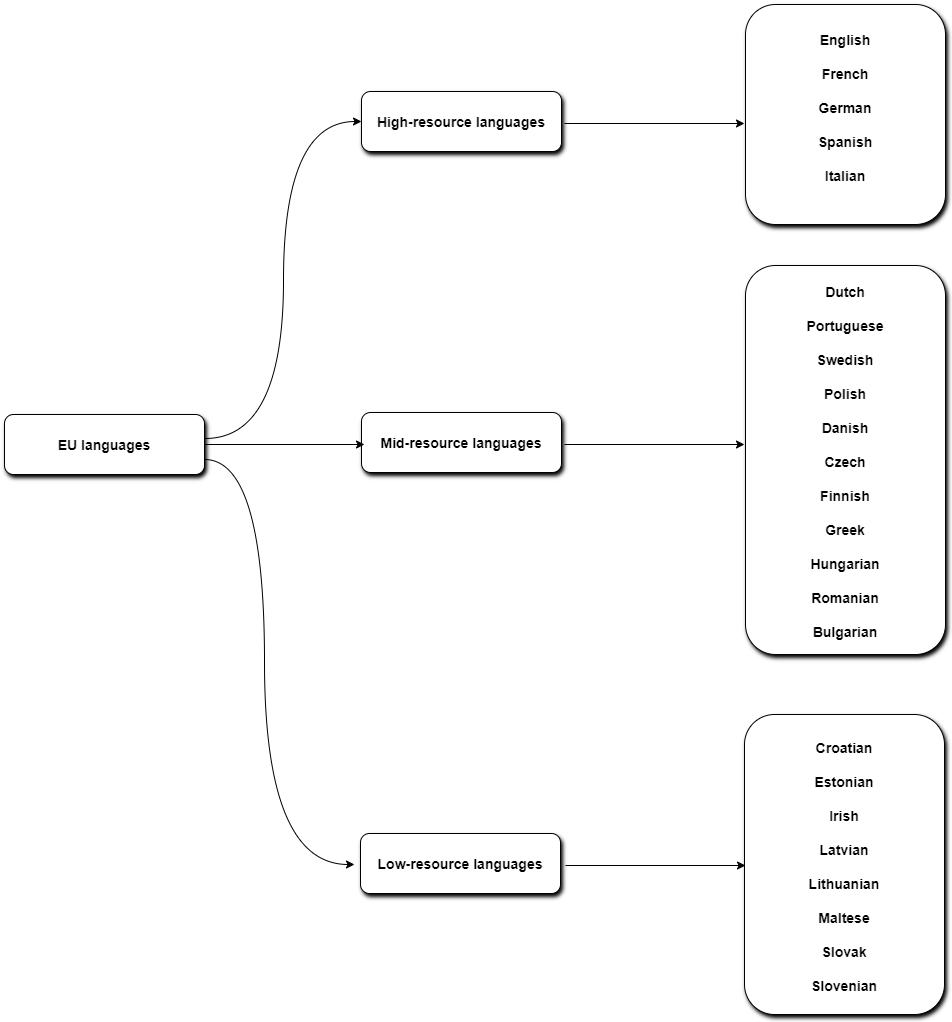

The diagram above was exported from draw.io. Its source (the exported page's mxGraphModel, read from the mxfile embedded in the PNG):
<mxGraphModel dx="1492" dy="866" grid="1" gridSize="10" guides="1" tooltips="1" connect="1" arrows="1" fold="1" page="1" pageScale="1.5" pageWidth="1169" pageHeight="827" background="none" math="0" shadow="0">
  <root>
    <mxCell id="0" />
    <mxCell id="1" parent="0" />
    <mxCell id="2" value="EU languages" style="rounded=1;shadow=1;fontStyle=1;fontSize=14;" parent="1" vertex="1">
      <mxGeometry x="80" y="590" width="200" height="60" as="geometry" />
    </mxCell>
    <mxCell id="4" value="English&#10;&#10;French&#10;&#10;German&#10;&#10;Spanish&#10;&#10;Italian&#10;" style="rounded=1;shadow=1;fontStyle=1;fontSize=14;spacingTop=3;spacing=2;" parent="1" vertex="1">
      <mxGeometry x="821" y="180" width="200" height="220" as="geometry" />
    </mxCell>
    <mxCell id="8" value="High-resource languages" style="rounded=1;shadow=1;fontStyle=1;fontSize=14;" parent="1" vertex="1">
      <mxGeometry x="437" y="267" width="200" height="60" as="geometry" />
    </mxCell>
    <mxCell id="U0M7P9hVcoNRRSzjhQHZ-57" style="edgeStyle=orthogonalEdgeStyle;rounded=0;orthogonalLoop=1;jettySize=auto;html=1;exitX=0.5;exitY=1;exitDx=0;exitDy=0;" edge="1" parent="1" source="4" target="4">
      <mxGeometry relative="1" as="geometry" />
    </mxCell>
    <mxCell id="U0M7P9hVcoNRRSzjhQHZ-58" value="Dutch&#10;&#10;Portuguese&#10;&#10;Swedish&#10;&#10;Polish&#10;&#10;Danish&#10;&#10;Czech&#10;&#10;Finnish&#10;&#10;Greek&#10;&#10;Hungarian&#10;&#10;Romanian&#10;&#10;Bulgarian" style="rounded=1;shadow=1;fontStyle=1;fontSize=14;spacingTop=3;spacing=2;" vertex="1" parent="1">
      <mxGeometry x="821" y="441" width="200" height="389" as="geometry" />
    </mxCell>
    <mxCell id="U0M7P9hVcoNRRSzjhQHZ-59" value="Mid-resource languages" style="rounded=1;shadow=1;fontStyle=1;fontSize=14;" vertex="1" parent="1">
      <mxGeometry x="437" y="588" width="200" height="60" as="geometry" />
    </mxCell>
    <mxCell id="U0M7P9hVcoNRRSzjhQHZ-62" value="Croatian&#10;&#10;Estonian&#10;&#10;Irish&#10;&#10;Latvian&#10;&#10;Lithuanian&#10;&#10;Maltese&#10;&#10;Slovak&#10;&#10;Slovenian" style="rounded=1;shadow=1;fontStyle=1;fontSize=14;spacingTop=3;spacing=2;" vertex="1" parent="1">
      <mxGeometry x="820" y="890" width="200" height="300" as="geometry" />
    </mxCell>
    <mxCell id="U0M7P9hVcoNRRSzjhQHZ-63" value="Low-resource languages" style="rounded=1;shadow=1;fontStyle=1;fontSize=14;" vertex="1" parent="1">
      <mxGeometry x="436" y="1009" width="200" height="60" as="geometry" />
    </mxCell>
    <mxCell id="U0M7P9hVcoNRRSzjhQHZ-71" value="" style="curved=1;endArrow=classic;html=1;rounded=0;entryX=0;entryY=0.5;entryDx=0;entryDy=0;edgeStyle=orthogonalEdgeStyle;" edge="1" parent="1" target="8">
      <mxGeometry width="50" height="50" relative="1" as="geometry">
        <mxPoint x="280" y="614" as="sourcePoint" />
        <mxPoint x="336" y="563" as="targetPoint" />
      </mxGeometry>
    </mxCell>
    <mxCell id="U0M7P9hVcoNRRSzjhQHZ-73" value="" style="endArrow=classic;html=1;rounded=0;edgeStyle=orthogonalEdgeStyle;exitX=1;exitY=0.75;exitDx=0;exitDy=0;curved=1;" edge="1" parent="1" source="2">
      <mxGeometry width="50" height="50" relative="1" as="geometry">
        <mxPoint x="290" y="752" as="sourcePoint" />
        <mxPoint x="430" y="1040" as="targetPoint" />
        <Array as="points">
          <mxPoint x="340" y="635" />
          <mxPoint x="340" y="1040" />
        </Array>
      </mxGeometry>
    </mxCell>
    <mxCell id="U0M7P9hVcoNRRSzjhQHZ-74" value="" style="endArrow=classic;html=1;rounded=0;" edge="1" parent="1">
      <mxGeometry width="50" height="50" relative="1" as="geometry">
        <mxPoint x="640" y="620" as="sourcePoint" />
        <mxPoint x="820" y="620" as="targetPoint" />
      </mxGeometry>
    </mxCell>
    <mxCell id="U0M7P9hVcoNRRSzjhQHZ-75" value="" style="endArrow=classic;html=1;rounded=0;" edge="1" parent="1">
      <mxGeometry width="50" height="50" relative="1" as="geometry">
        <mxPoint x="641" y="1041" as="sourcePoint" />
        <mxPoint x="821" y="1041" as="targetPoint" />
      </mxGeometry>
    </mxCell>
    <mxCell id="U0M7P9hVcoNRRSzjhQHZ-76" value="" style="endArrow=classic;html=1;rounded=0;" edge="1" parent="1">
      <mxGeometry width="50" height="50" relative="1" as="geometry">
        <mxPoint x="640" y="299" as="sourcePoint" />
        <mxPoint x="820" y="299" as="targetPoint" />
      </mxGeometry>
    </mxCell>
    <mxCell id="U0M7P9hVcoNRRSzjhQHZ-77" value="" style="endArrow=classic;html=1;rounded=0;" edge="1" parent="1">
      <mxGeometry width="50" height="50" relative="1" as="geometry">
        <mxPoint x="280" y="620" as="sourcePoint" />
        <mxPoint x="440" y="620" as="targetPoint" />
      </mxGeometry>
    </mxCell>
  </root>
</mxGraphModel>